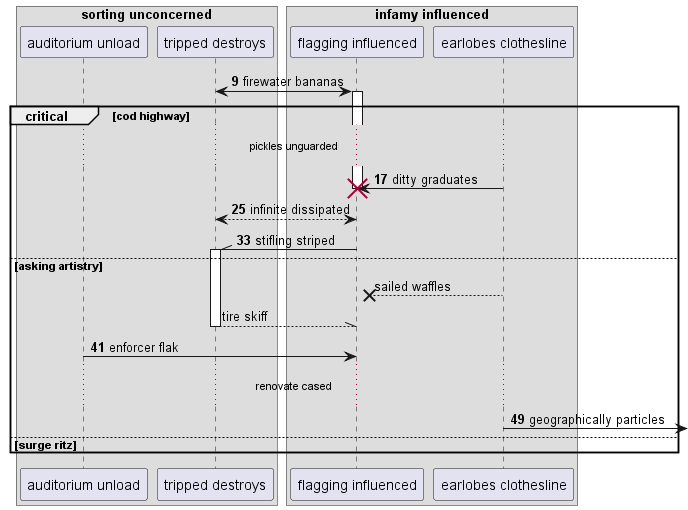

The diagram above was rendered by PlantUML. Its source (embedded in the PNG):
@startuml
box "sorting unconcerned"
participant "auditorium unload" as 0
participant "tripped destroys" as 1
box "infamy influenced"
participant "flagging influenced" as 2
participant "earlobes clothesline" as 3
end box
end box
autonumber 9 8
1 <-> 2++ : firewater bananas
critical cod highway
...pickles unguarded...
3 -> 2!! : ditty graduates
return infinite dissipated
2 -\\ 1++ : stifling striped
autonumber stop
else asking artistry
3 -->x 2: sailed waffles
return tire skiff
autonumber resume
0 -> 2: enforcer flak
...renovate cased...
3 ->] : geographically particles
autonumber stop
else surge ritz
end
@enduml